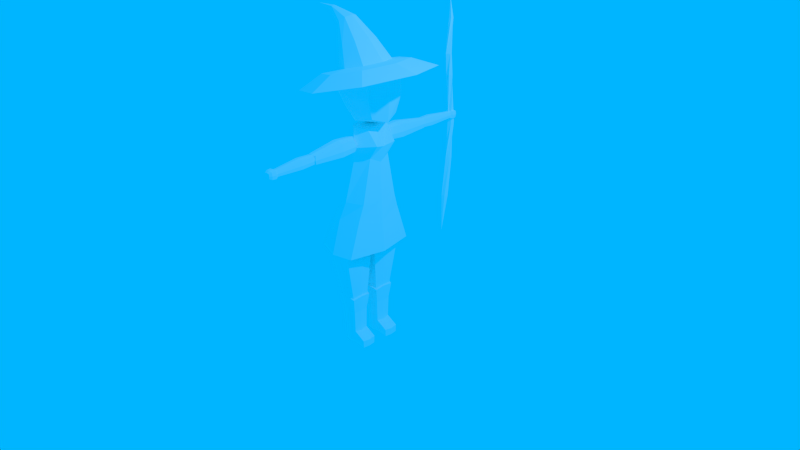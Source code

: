 # Source: Mage.blend  (saved by Blender 2.76.0; exported with 4.5.12 LTS)
import bpy
from mathutils import Matrix  # noqa: F401  (used for matrix-valued properties, if any)

bpy.ops.wm.read_factory_settings(use_empty=True)
scene = bpy.context.scene
scene.name = 'Scene'

# ---- collections
col_collection_1 = bpy.data.collections.new('Collection 1'); scene.collection.children.link(col_collection_1)

# ---- materials (node trees are filled in below, after node groups)
mat_mage = bpy.data.materials.new('Mage')
mat_mage.alpha_threshold = 0.0
mat_mage.use_transparent_shadow = False
mat_mage.diffuse_color = (1.0, 1.0, 1.0, 1.0)
mat_mage.roughness = 0.5
mat_mage.specular_intensity = 0.0
mat_mage.line_color = (0.0, 0.0, 0.0, 1.0)

# ---- material node trees

# ---- world
world_world = bpy.data.worlds.new('World'); scene.world = world_world
world_world.color = (0.0, 0.4625, 1.0)
world_world.use_sun_shadow = False
world_world.sun_shadow_jitter_overblur = 0.0
world_world.cycles.sampling_method = 'MANUAL'
world_world.cycles.sample_map_resolution = 256

# ---- cameras
cam_camera = bpy.data.cameras.new('Camera')
cam_camera.clip_end = 100.0
cam_camera.lens = 35.0
cam_camera.sensor_width = 32.0
cam_camera.sensor_height = 18.0
cam_camera.ortho_scale = 7.314
cam_camera.dof.focus_distance = 0.0
cam_camera.dof.aperture_fstop = 128.0

# ---- lights
light_lamp = bpy.data.lights.new('Lamp', 'POINT')
light_lamp.transmission_factor = 0.0
light_lamp.cutoff_distance = 30.0
light_lamp.energy = 100.0
light_lamp.shadow_buffer_clip_start = 1.001
light_lamp.shadow_soft_size = 0.1
light_lamp.shadow_maximum_resolution = 0.006
light_lamp.use_absolute_resolution = True
light_lamp.cycles.use_multiple_importance_sampling = False

# ---- meshes
me_cube_013 = bpy.data.meshes.new('Cube.013')
me_cube_013.from_pydata([(-0.06074, -0.5309, -0.0498), (-0.07555, 0.03918, -0.04913), (-0.06074, -0.5345, 0.05181), (-0.07555, 0.03014, 0.104), (0.06074, -0.5309, -0.0498), (0.07555, 0.03918, -0.04913), (0.06074, -0.5345, 0.05181), (0.07555, 0.03014, 0.104), (6.099e-10, 0.06777, 0.1179), (5.369e-10, -0.5531, 0.06182), (6.099e-10, 0.07838, -0.06158), (5.369e-10, -0.5488, -0.06105), (-0.0863, -0.1439, -0.06179), (-0.0863, -0.154, 0.1093), (0.0863, -0.154, 0.1093), (0.0863, -0.1439, -0.06179), (6.099e-10, -0.143, -0.07689), (6.099e-10, -0.1549, 0.1244), (-0.08606, 0.061, 0.01458), (-0.06919, -0.5448, 0.0005954), (0.08606, 0.061, 0.01458), (0.06919, -0.5448, 0.0005954), (5.369e-10, 0.07474, 0.01485), (5.369e-10, -0.5656, -0.0001093), (0.09831, -0.1482, 0.01039), (-0.09831, -0.1482, 0.01039)], [], [(25, 19, 2, 13), (17, 9, 6, 14), (24, 21, 4, 15), (16, 11, 0, 12), (23, 21, 6, 9), (22, 18, 3, 8), (20, 22, 8, 7), (19, 23, 9, 2), (15, 4, 11, 16), (13, 2, 9, 17), (3, 13, 17, 8), (5, 15, 16, 10), (10, 16, 12, 1), (20, 24, 15, 5), (8, 17, 14, 7), (18, 25, 13, 3), (1, 12, 25, 18), (7, 14, 24, 20), (0, 11, 23, 19), (5, 10, 22, 20), (10, 1, 18, 22), (11, 4, 21, 23), (14, 6, 21, 24), (12, 0, 19, 25)])
_uv = me_cube_013.uv_layers.new(name='UVMap')
_uv.uv.foreach_set('vector', [0.7314, 0.8336, 0.7376, 0.9314, 0.7231, 0.9293, 0.7036, 0.8358, 0.6792, 0.8809, 0.6726, 0.782, 0.69, 0.7856, 0.7036, 0.8797, 0.7796, 0.8799, 0.7859, 0.782, 0.8, 0.7858, 0.8, 0.8814, 0.6306, 0.8819, 0.6239, 0.782, 0.6413, 0.7856, 0.6549, 0.8805, 0.7692, 0.9461, 0.7706, 0.9314, 0.7847, 0.9354, 0.7864, 0.9485, 0.7254, 0.9569, 0.7036, 0.9576, 0.708, 0.9352, 0.7246, 0.9314, 0.7496, 0.9561, 0.7254, 0.9569, 0.7246, 0.9314, 0.7484, 0.9338, 0.7675, 0.9638, 0.7692, 0.9461, 0.7864, 0.9485, 0.7819, 0.9638, 0.6062, 0.883, 0.607, 0.7873, 0.6239, 0.782, 0.6306, 0.8819, 0.6549, 0.8822, 0.6558, 0.7873, 0.6726, 0.782, 0.6792, 0.8809, 0.661, 0.9272, 0.6549, 0.8822, 0.6792, 0.8809, 0.6829, 0.9356, 0.6123, 0.9281, 0.6062, 0.883, 0.6306, 0.8819, 0.6342, 0.9366, 0.6342, 0.9366, 0.6306, 0.8819, 0.6549, 0.8805, 0.6549, 0.9259, 0.7767, 0.9314, 0.7796, 0.8799, 0.8, 0.8814, 0.795, 0.9265, 0.6829, 0.9356, 0.6792, 0.8809, 0.7036, 0.8797, 0.7036, 0.925, 0.7285, 0.782, 0.7314, 0.8336, 0.7036, 0.8358, 0.7036, 0.7903, 0.7468, 0.7869, 0.7518, 0.832, 0.7314, 0.8336, 0.7285, 0.782, 0.7518, 0.9232, 0.7518, 0.8777, 0.7796, 0.8799, 0.7767, 0.9314, 0.7533, 0.9617, 0.7518, 0.9459, 0.7692, 0.9461, 0.7675, 0.9638, 0.7496, 0.9717, 0.7261, 0.9758, 0.7254, 0.9569, 0.7496, 0.9561, 0.7261, 0.9758, 0.7092, 0.973, 0.7036, 0.9576, 0.7254, 0.9569, 0.7518, 0.9459, 0.756, 0.9333, 0.7706, 0.9314, 0.7692, 0.9461, 0.7518, 0.8777, 0.7714, 0.7842, 0.7859, 0.782, 0.7796, 0.8799, 0.7518, 0.832, 0.7518, 0.9277, 0.7376, 0.9314, 0.7314, 0.8336])
me_cube_013.materials.append(mat_mage)
me_cube_013.use_remesh_preserve_volume = False
me_cube_013.use_remesh_preserve_attributes = False
me_cube_013.use_mirror_vertex_groups = False
me_cube_013.update()
me_cube_012 = bpy.data.meshes.new('Cube.012')
me_cube_012.from_pydata([(-0.03912, -0.4957, -0.02689), (-0.04866, 0.01378, -0.02645), (-0.03912, -0.4978, 0.03856), (-0.04866, 0.008589, 0.07215), (0.03912, -0.4957, -0.02689), (0.04866, 0.01378, -0.02645), (0.03912, -0.4978, 0.03856), (0.04866, 0.008589, 0.07215), (4.657e-10, 0.03018, 0.08116), (4.657e-10, -0.5084, 0.04501), (4.657e-10, 0.03627, -0.03447), (4.657e-10, -0.506, -0.03413), (-0.05559, -0.158, -0.03461), (-0.05559, -0.1638, 0.07557), (0.05559, -0.1638, 0.07557), (0.05559, -0.158, -0.03461), (4.657e-10, -0.1575, -0.04434), (4.657e-10, -0.1643, 0.0853), (-0.05543, 0.0263, 0.01458), (-0.04457, -0.5037, 0.005573), (0.05543, 0.0263, 0.01458), (0.04457, -0.5037, 0.005573), (4.657e-10, 0.03419, 0.01476), (-0.05894, -0.5767, 0.005561), (0.06332, -0.1605, 0.01188), (-0.06332, -0.1605, 0.01188), (-0.06359, -0.5232, 0.005557), (-0.05582, -0.5232, -0.04076), (4.657e-10, -0.5232, 0.06182), (-0.05582, -0.5232, 0.05262), (0.06359, -0.5232, 0.005557), (0.05582, -0.5232, 0.05262), (4.657e-10, -0.5232, -0.05109), (0.05582, -0.5232, -0.04076), (-0.05174, -0.5767, -0.03737), (4.657e-10, -0.5767, 0.05771), (-0.05174, -0.5767, 0.04919), (0.05894, -0.5767, 0.005561), (0.05174, -0.5767, 0.04919), (4.657e-10, -0.5767, -0.04695), (0.05174, -0.5767, -0.03737), (-0.03957, -0.6068, 0.005577), (-0.03473, -0.6068, -0.02324), (4.657e-10, -0.6068, 0.04059), (-0.03473, -0.6068, 0.03487), (0.03957, -0.6068, 0.005577), (0.03473, -0.6068, 0.03487), (4.657e-10, -0.6068, -0.02967), (0.03473, -0.6068, -0.02324), (4.657e-10, -0.6068, 0.005174)], [], [(25, 19, 2, 13), (17, 9, 6, 14), (24, 21, 4, 15), (16, 11, 0, 12), (9, 28, 31, 6), (22, 18, 3, 8), (20, 22, 8, 7), (21, 30, 33, 4), (15, 4, 11, 16), (13, 2, 9, 17), (3, 13, 17, 8), (5, 15, 16, 10), (10, 16, 12, 1), (20, 24, 15, 5), (8, 17, 14, 7), (18, 25, 13, 3), (1, 12, 25, 18), (7, 14, 24, 20), (11, 32, 27, 0), (5, 10, 22, 20), (10, 1, 18, 22), (2, 29, 28, 9), (14, 6, 21, 24), (12, 0, 19, 25), (26, 23, 36, 29), (27, 34, 23, 26), (31, 38, 37, 30), (28, 35, 38, 31), (19, 26, 29, 2), (4, 33, 32, 11), (6, 31, 30, 21), (0, 27, 26, 19), (37, 45, 48, 40), (36, 44, 43, 35), (40, 48, 47, 39), (39, 47, 42, 34), (32, 39, 34, 27), (33, 40, 39, 32), (29, 36, 35, 28), (30, 37, 40, 33), (49, 45, 46, 43), (41, 49, 43, 44), (42, 47, 49, 41), (47, 48, 45, 49), (35, 43, 46, 38), (38, 46, 45, 37), (34, 42, 41, 23), (23, 41, 44, 36)])
_uv = me_cube_012.uv_layers.new(name='UVMap')
_uv.uv.foreach_set('vector', [0.6726, 0.6146, 0.6728, 0.7228, 0.6608, 0.7209, 0.6494, 0.6156, 0.7508, 0.6191, 0.7507, 0.6959, 0.7364, 0.692, 0.7305, 0.6171, 0.6323, 0.6974, 0.6326, 0.5891, 0.6445, 0.5914, 0.6494, 0.6978, 0.7101, 0.6636, 0.71, 0.5768, 0.7243, 0.5807, 0.7303, 0.6652, 0.7507, 0.6959, 0.7507, 0.7028, 0.7303, 0.701, 0.7364, 0.692, 0.7509, 0.5564, 0.7711, 0.5583, 0.7686, 0.574, 0.7508, 0.5704, 0.7306, 0.5583, 0.7509, 0.5564, 0.7508, 0.5704, 0.7331, 0.574, 0.6326, 0.5891, 0.6324, 0.5832, 0.6494, 0.5828, 0.6445, 0.5914, 0.6898, 0.6653, 0.6957, 0.5807, 0.71, 0.5768, 0.7101, 0.6636, 0.7711, 0.6171, 0.765, 0.692, 0.7507, 0.6959, 0.7508, 0.6191, 0.7686, 0.574, 0.7711, 0.6171, 0.7508, 0.6191, 0.7508, 0.5704, 0.6923, 0.7105, 0.6898, 0.6653, 0.7101, 0.6636, 0.7101, 0.7147, 0.7101, 0.7147, 0.7101, 0.6636, 0.7303, 0.6652, 0.7279, 0.7105, 0.6325, 0.7561, 0.6323, 0.6974, 0.6494, 0.6978, 0.6475, 0.7519, 0.7508, 0.5704, 0.7508, 0.6191, 0.7305, 0.6171, 0.7331, 0.574, 0.6728, 0.5564, 0.6726, 0.6146, 0.6494, 0.6156, 0.6516, 0.5618, 0.6877, 0.5608, 0.6896, 0.6144, 0.6726, 0.6146, 0.6728, 0.5564, 0.6115, 0.7508, 0.6091, 0.6966, 0.6323, 0.6974, 0.6325, 0.7561, 0.71, 0.5768, 0.71, 0.5693, 0.7303, 0.5712, 0.7243, 0.5807, 0.6923, 0.7105, 0.7101, 0.7147, 0.7101, 0.7233, 0.6899, 0.7213, 0.7101, 0.7147, 0.7279, 0.7105, 0.7303, 0.7213, 0.7101, 0.7233, 0.765, 0.692, 0.7711, 0.701, 0.7507, 0.7028, 0.7507, 0.6959, 0.6091, 0.6966, 0.6207, 0.5911, 0.6326, 0.5891, 0.6323, 0.6974, 0.6896, 0.6144, 0.6846, 0.7206, 0.6728, 0.7228, 0.6726, 0.6146, 0.6727, 0.7282, 0.6724, 0.7452, 0.6564, 0.7452, 0.6555, 0.7282, 0.6896, 0.7288, 0.688, 0.7457, 0.6724, 0.7452, 0.6727, 0.7282, 0.6153, 0.5833, 0.6162, 0.5664, 0.6321, 0.5662, 0.6324, 0.5832, 0.7507, 0.7028, 0.7507, 0.7152, 0.7318, 0.7135, 0.7303, 0.701, 0.6728, 0.7228, 0.6727, 0.7282, 0.6555, 0.7282, 0.6608, 0.7209, 0.6957, 0.5807, 0.6896, 0.5712, 0.71, 0.5693, 0.71, 0.5768, 0.6207, 0.5911, 0.6153, 0.5833, 0.6324, 0.5832, 0.6326, 0.5891, 0.6846, 0.7206, 0.6896, 0.7288, 0.6727, 0.7282, 0.6728, 0.7228, 0.6321, 0.5662, 0.632, 0.5566, 0.6426, 0.5564, 0.6478, 0.566, 0.7711, 0.5867, 0.7773, 0.5822, 0.79, 0.584, 0.79, 0.5894, 0.8088, 0.5594, 0.8026, 0.5639, 0.79, 0.5618, 0.79, 0.5564, 0.79, 0.5564, 0.79, 0.5618, 0.7773, 0.5639, 0.7711, 0.5594, 0.71, 0.5693, 0.71, 0.5564, 0.7288, 0.5582, 0.7303, 0.5712, 0.6896, 0.5712, 0.6911, 0.5582, 0.71, 0.5564, 0.71, 0.5693, 0.7711, 0.701, 0.7696, 0.7135, 0.7507, 0.7152, 0.7507, 0.7028, 0.6324, 0.5832, 0.6321, 0.5662, 0.6478, 0.566, 0.6494, 0.5828, 0.79, 0.5728, 0.8044, 0.5729, 0.8026, 0.5822, 0.79, 0.584, 0.7755, 0.5729, 0.79, 0.5728, 0.79, 0.584, 0.7773, 0.5822, 0.7773, 0.5639, 0.79, 0.5618, 0.79, 0.5728, 0.7755, 0.5729, 0.79, 0.5618, 0.8026, 0.5639, 0.8044, 0.5729, 0.79, 0.5728, 0.79, 0.5894, 0.79, 0.584, 0.8026, 0.5822, 0.8088, 0.5867, 0.6162, 0.5664, 0.6214, 0.5567, 0.632, 0.5566, 0.6321, 0.5662, 0.688, 0.7457, 0.6826, 0.7556, 0.6721, 0.7552, 0.6724, 0.7452, 0.6724, 0.7452, 0.6721, 0.7552, 0.6614, 0.7552, 0.6564, 0.7452])
me_cube_012.materials.append(mat_mage)
me_cube_012.use_remesh_preserve_volume = False
me_cube_012.use_remesh_preserve_attributes = False
me_cube_012.use_mirror_vertex_groups = False
me_cube_012.update()
me_cube_011 = bpy.data.meshes.new('Cube.011')
me_cube_011.from_pydata([(-0.1894, -0.2008, 0.111), (-0.2075, -0.2538, 0.5796), (-0.1894, 0.1747, 0.111), (-0.2075, 0.2538, 0.5796), (0.2538, -0.1891, 0.07188), (0.2538, -0.2538, 0.5796), (0.2538, 0.1864, 0.07188), (0.2538, 0.2538, 0.5796), (-0.272, 0.0, 0.644), (-0.2538, -0.01516, 0.0466), (0.3183, 0.0, 0.644), (0.3183, -0.0002963, 0.007474), (-0.2713, -0.259, 0.3257), (-0.2713, 0.2592, 0.3257), (0.2836, 0.2641, 0.3257), (0.2836, -0.2648, 0.3257), (0.3555, -4.177e-06, 0.3257), (-0.352, -1.579e-05, 0.3257), (0.01035, 0.3137, 0.6395), (0.0, 0.2307, 0.01198), (0.01035, -0.3137, 0.6395), (0.0, -0.2334, 0.01198), (0.002879, 0.0, 0.7191), (0.0, -9.433e-05, -0.06762), (0.0002529, -0.3385, 0.3257), (0.0002387, 0.3406, 0.3257), (-0.009056, 0.8344, 0.4758), (-0.5808, 0.59, 0.3301), (-0.8176, -3.647e-08, 0.2697), (-0.5808, -0.59, 0.3301), (-0.009056, -0.8344, 0.4758), (0.5627, -0.59, 0.6215), (0.7995, 9.95e-09, 0.6818), (0.5627, 0.59, 0.6215), (-0.0447, 0.5347, 0.6156), (-0.4111, 0.3781, 0.5223), (-0.5628, -2.337e-08, 0.4836), (-0.4111, -0.3781, 0.5223), (-0.0447, -0.5347, 0.6156), (0.3217, -0.3781, 0.709), (0.4734, 6.376e-09, 0.7477), (0.3217, 0.3781, 0.709), (-0.2679, 0.2236, 0.5858), (-0.05117, 0.3163, 0.641), (-0.3576, -1.382e-08, 0.5629), (-0.2679, -0.2236, 0.5858), (-0.05117, -0.3163, 0.641), (0.1655, -0.2236, 0.6962), (0.2553, 3.771e-09, 0.7191), (0.1655, 0.2236, 0.6962), (-0.3423, 0.1589, 0.8312), (-0.1912, 0.2247, 0.8805), (-0.4049, -1.049e-08, 0.8108), (-0.3423, -0.1589, 0.8312), (-0.1912, -0.2247, 0.8805), (-0.0402, -0.1589, 0.9298), (0.02237, 2.015e-09, 0.9503), (-0.0402, 0.1589, 0.9298), (-0.4307, 0.08338, 1.052), (-0.3641, 0.1179, 1.102), (-0.4583, -6.128e-09, 1.031), (-0.4307, -0.08338, 1.052), (-0.3641, -0.1179, 1.102), (-0.2974, -0.08338, 1.152), (-0.2698, 4.325e-10, 1.173), (-0.2974, 0.08338, 1.152), (-0.6222, 0.03022, 1.171), (-0.6089, 0.04274, 1.198), (-0.6278, -2.873e-09, 1.16), (-0.6222, -0.03022, 1.171), (-0.6089, -0.04274, 1.198), (-0.5956, -0.03022, 1.225), (-0.5901, -4.951e-10, 1.237), (-0.5956, 0.03022, 1.225), (-0.8636, -1.444e-08, 1.223)], [], [(17, 13, 2, 9), (25, 14, 6, 19), (16, 15, 4, 11), (24, 12, 0, 21), (23, 19, 6, 11), (22, 18, 3, 8), (20, 22, 8, 1), (21, 23, 11, 4), (14, 16, 11, 6), (12, 17, 9, 0), (1, 8, 17, 12), (7, 10, 16, 14), (20, 1, 12, 24), (10, 5, 15, 16), (18, 7, 14, 25), (8, 3, 13, 17), (3, 18, 25, 13), (5, 20, 24, 15), (0, 9, 23, 21), (5, 10, 22, 20), (10, 7, 18, 22), (9, 2, 19, 23), (15, 24, 21, 4), (13, 25, 19, 2), (27, 26, 33, 32, 31, 30, 29, 28), (34, 35, 42, 43), (32, 33, 41, 40), (30, 31, 39, 38), (28, 29, 37, 36), (26, 27, 35, 34), (33, 26, 34, 41), (31, 32, 40, 39), (29, 30, 38, 37), (27, 28, 36, 35), (48, 49, 57, 56), (41, 34, 43, 49), (39, 40, 48, 47), (37, 38, 46, 45), (35, 36, 44, 42), (40, 41, 49, 48), (38, 39, 47, 46), (36, 37, 45, 44), (50, 52, 60, 58), (46, 47, 55, 54), (44, 45, 53, 52), (43, 42, 50, 51), (49, 43, 51, 57), (47, 48, 56, 55), (45, 46, 54, 53), (42, 44, 52, 50), (65, 59, 67, 73), (56, 57, 65, 64), (54, 55, 63, 62), (52, 53, 61, 60), (51, 50, 58, 59), (57, 51, 59, 65), (55, 56, 64, 63), (53, 54, 62, 61), (63, 64, 72, 71), (61, 62, 70, 69), (58, 60, 68, 66), (64, 65, 73, 72), (62, 63, 71, 70), (60, 61, 69, 68), (59, 58, 66, 67), (68, 69, 74), (67, 66, 74), (73, 67, 74), (71, 72, 74), (69, 70, 74), (66, 68, 74), (72, 73, 74), (70, 71, 74)])
_uv = me_cube_011.uv_layers.new(name='UVMap')
_uv.uv.foreach_set('vector', [0.2854, 0.8402, 0.2314, 0.8458, 0.2392, 0.8026, 0.2779, 0.7838, 0.1743, 0.8546, 0.2314, 0.8628, 0.2209, 0.9209, 0.1687, 0.9275, 0.06632, 0.8898, 0.01228, 0.8933, 0.02403, 0.8346, 0.06216, 0.8172, 0.0672, 0.7482, 0.01228, 0.7369, 0.03348, 0.6887, 0.07417, 0.6734, 0.2735, 0.6954, 0.3221, 0.6907, 0.3221, 0.7513, 0.2837, 0.7694, 0.1849, 0.7134, 0.1968, 0.6448, 0.2348, 0.6713, 0.2365, 0.7301, 0.167, 0.7838, 0.1849, 0.7134, 0.2365, 0.7301, 0.2107, 0.7838, 0.2365, 0.7073, 0.2735, 0.6954, 0.2837, 0.7694, 0.2528, 0.7648, 0.1172, 0.8874, 0.06632, 0.8898, 0.06216, 0.8172, 0.09852, 0.8304, 0.3304, 0.8438, 0.2854, 0.8402, 0.2779, 0.7838, 0.3109, 0.8011, 0.3304, 0.9038, 0.2867, 0.9154, 0.2854, 0.8402, 0.3304, 0.8438, 0.1172, 0.9458, 0.06888, 0.9629, 0.06632, 0.8898, 0.1172, 0.8874, 0.0598, 0.8172, 0.01752, 0.795, 0.01228, 0.7369, 0.0672, 0.7482, 0.06888, 0.9629, 0.01651, 0.9515, 0.01228, 0.8933, 0.06632, 0.8898, 0.1838, 0.7838, 0.2314, 0.8044, 0.2314, 0.8628, 0.1743, 0.8546, 0.2867, 0.9154, 0.2334, 0.9058, 0.2314, 0.8458, 0.2854, 0.8402, 0.1401, 0.7929, 0.1838, 0.7838, 0.1743, 0.8546, 0.1216, 0.8489, 0.1084, 0.8079, 0.0598, 0.8172, 0.0672, 0.7482, 0.1216, 0.7527, 0.03348, 0.6887, 0.01926, 0.6638, 0.0722, 0.6448, 0.07417, 0.6734, 0.1216, 0.7579, 0.1225, 0.6969, 0.1849, 0.7134, 0.167, 0.7838, 0.1225, 0.6969, 0.1457, 0.6454, 0.1968, 0.6448, 0.1849, 0.7134, 0.2757, 0.6448, 0.3165, 0.6552, 0.3221, 0.6907, 0.2735, 0.6954, 0.1216, 0.7527, 0.0672, 0.7482, 0.07417, 0.6734, 0.1216, 0.6918, 0.1216, 0.8489, 0.1743, 0.8546, 0.1687, 0.9275, 0.1342, 0.901, 0.3205, 0.1181, 0.3104, 0.1296, 0.2961, 0.1296, 0.286, 0.1181, 0.286, 0.1018, 0.2961, 0.09033, 0.3104, 0.09033, 0.3205, 0.1018, 0.327, 0.1046, 0.3334, 0.09726, 0.3354, 0.1024, 0.3315, 0.1067, 0.3305, 0.1296, 0.3205, 0.1181, 0.327, 0.115, 0.3334, 0.1224, 0.3548, 0.1182, 0.3447, 0.1297, 0.3425, 0.1225, 0.349, 0.1151, 0.3447, 0.09041, 0.3548, 0.102, 0.349, 0.1047, 0.3425, 0.0973, 0.3205, 0.1018, 0.3305, 0.09033, 0.3334, 0.09726, 0.327, 0.1046, 0.3205, 0.1181, 0.3205, 0.1018, 0.327, 0.1046, 0.327, 0.115, 0.3447, 0.1297, 0.3305, 0.1296, 0.3334, 0.1224, 0.3425, 0.1225, 0.3548, 0.102, 0.3548, 0.1182, 0.349, 0.1151, 0.349, 0.1047, 0.3305, 0.09033, 0.3447, 0.09041, 0.3425, 0.0973, 0.3334, 0.09726, 0.3354, 0.1173, 0.3315, 0.1129, 0.3348, 0.1099, 0.3375, 0.113, 0.327, 0.115, 0.327, 0.1046, 0.3315, 0.1067, 0.3315, 0.1129, 0.3425, 0.1225, 0.3334, 0.1224, 0.3354, 0.1173, 0.3407, 0.1173, 0.349, 0.1047, 0.349, 0.1151, 0.3445, 0.113, 0.3445, 0.1068, 0.3334, 0.09726, 0.3425, 0.0973, 0.3407, 0.1024, 0.3354, 0.1024, 0.3334, 0.1224, 0.327, 0.115, 0.3315, 0.1129, 0.3354, 0.1173, 0.349, 0.1151, 0.3425, 0.1225, 0.3407, 0.1173, 0.3445, 0.113, 0.3425, 0.0973, 0.349, 0.1047, 0.3445, 0.1068, 0.3407, 0.1024, 0.3139, 0.1403, 0.3112, 0.1404, 0.3113, 0.1346, 0.3127, 0.1343, 0.289, 0.1324, 0.2938, 0.1296, 0.2948, 0.1376, 0.2913, 0.1393, 0.3111, 0.1468, 0.3057, 0.1467, 0.3073, 0.1402, 0.3112, 0.1404, 0.3011, 0.1319, 0.3057, 0.1352, 0.3033, 0.1412, 0.3, 0.1391, 0.2978, 0.1296, 0.3011, 0.1319, 0.3, 0.1391, 0.2975, 0.1377, 0.2938, 0.1296, 0.2975, 0.1298, 0.2975, 0.1378, 0.2948, 0.1376, 0.286, 0.1365, 0.289, 0.1324, 0.2913, 0.1393, 0.289, 0.142, 0.315, 0.1468, 0.3111, 0.1468, 0.3112, 0.1404, 0.3139, 0.1403, 0.2982, 0.1466, 0.2997, 0.1467, 0.3022, 0.153, 0.3016, 0.1534, 0.3375, 0.113, 0.3348, 0.1099, 0.3387, 0.1058, 0.3402, 0.1074, 0.2913, 0.1393, 0.2948, 0.1376, 0.295, 0.1464, 0.293, 0.1468, 0.3112, 0.1404, 0.3073, 0.1402, 0.3093, 0.1342, 0.3113, 0.1346, 0.3, 0.1391, 0.3033, 0.1412, 0.3016, 0.1471, 0.2997, 0.1467, 0.2975, 0.1377, 0.3, 0.1391, 0.2997, 0.1467, 0.2982, 0.1466, 0.2948, 0.1376, 0.2975, 0.1378, 0.2965, 0.1468, 0.295, 0.1464, 0.289, 0.142, 0.2913, 0.1393, 0.293, 0.1468, 0.2917, 0.1476, 0.3421, 0.1075, 0.3402, 0.1074, 0.343, 0.1003, 0.3437, 0.1004, 0.3093, 0.1342, 0.3079, 0.1333, 0.3114, 0.1296, 0.3118, 0.1303, 0.3016, 0.1471, 0.3029, 0.1476, 0.3033, 0.1529, 0.3029, 0.1528, 0.3402, 0.1074, 0.3387, 0.1058, 0.3424, 0.09984, 0.343, 0.1003, 0.293, 0.1468, 0.295, 0.1464, 0.2923, 0.1537, 0.2916, 0.1535, 0.3113, 0.1346, 0.3093, 0.1342, 0.3118, 0.1303, 0.3125, 0.1305, 0.2997, 0.1467, 0.3016, 0.1471, 0.3029, 0.1528, 0.3022, 0.153, 0.3157, 0.135, 0.315, 0.1351, 0.3163, 0.1296, 0.3022, 0.153, 0.3029, 0.1528, 0.3057, 0.1581, 0.3016, 0.1534, 0.3022, 0.153, 0.3057, 0.1581, 0.3437, 0.1004, 0.343, 0.1003, 0.3454, 0.09396, 0.2912, 0.1534, 0.2916, 0.1535, 0.2887, 0.1591, 0.3163, 0.1353, 0.3157, 0.135, 0.3163, 0.1296, 0.343, 0.1003, 0.3424, 0.09984, 0.3454, 0.09396, 0.2916, 0.1535, 0.2923, 0.1537, 0.2887, 0.1591])
me_cube_011.materials.append(mat_mage)
me_cube_011.use_remesh_preserve_volume = False
me_cube_011.use_remesh_preserve_attributes = False
me_cube_011.use_mirror_vertex_groups = False
me_cube_011.update()
me_cube_010 = bpy.data.meshes.new('Cube.010')
me_cube_010.from_pydata([(-0.1038, 0.1241, -0.6191), (-0.1291, 0.1511, 0.2082), (-0.1038, -0.0973, -0.6191), (-0.1291, -0.1825, 0.2082), (0.1038, 0.1241, -0.6191), (0.1291, 0.1511, 0.2082), (0.1038, -0.0973, -0.6191), (0.1291, -0.1825, 0.2082), (6.36e-10, -0.2113, 0.2569), (5.113e-10, -0.1205, -0.6583), (6.36e-10, 0.18, 0.2569), (5.113e-10, 0.1473, -0.6583), (-0.1474, 0.1707, -0.02482), (-0.1474, -0.2021, -0.02482), (0.1474, -0.2021, -0.02482), (0.1474, 0.1707, -0.02482), (6.36e-10, 0.2036, -0.02482), (6.36e-10, -0.235, -0.02482), (-0.147, 0.01342, 0.2406), (-0.1182, 0.01342, -0.6452), (0.147, 0.01342, 0.2406), (0.1182, 0.01342, -0.6452), (5.113e-10, 0.01342, 0.258), (5.113e-10, 0.01342, -0.6898), (0.1679, 0.01342, -0.02482), (-0.1679, 0.01342, -0.02482)], [], [(25, 19, 2, 13), (17, 9, 6, 14), (24, 21, 4, 15), (16, 11, 0, 12), (23, 21, 6, 9), (22, 18, 3, 8), (20, 22, 8, 7), (19, 23, 9, 2), (15, 4, 11, 16), (13, 2, 9, 17), (3, 13, 17, 8), (5, 15, 16, 10), (10, 16, 12, 1), (20, 24, 15, 5), (8, 17, 14, 7), (18, 25, 13, 3), (1, 12, 25, 18), (7, 14, 24, 20), (0, 11, 23, 19), (5, 10, 22, 20), (10, 1, 18, 22), (11, 4, 21, 23), (14, 6, 21, 24), (12, 0, 19, 25)])
_uv = me_cube_010.uv_layers.new(name='UVMap')
_uv.uv.foreach_set('vector', [0.05641, 0.4441, 0.04876, 0.5422, 0.03239, 0.5367, 0.02389, 0.4413, 0.1589, 0.5031, 0.1659, 0.4021, 0.1812, 0.4094, 0.1812, 0.5046, 0.1128, 0.5003, 0.1051, 0.4021, 0.1222, 0.4048, 0.1366, 0.4982, 0.2035, 0.5024, 0.2106, 0.4021, 0.2258, 0.4095, 0.2258, 0.5041, 0.08238, 0.5635, 0.06831, 0.564, 0.07127, 0.5463, 0.08351, 0.5422, 0.0461, 0.5777, 0.02389, 0.5757, 0.02932, 0.5451, 0.04922, 0.5422, 0.06831, 0.5799, 0.0461, 0.5777, 0.04922, 0.5422, 0.06831, 0.5488, 0.1015, 0.5629, 0.08238, 0.5635, 0.08351, 0.5422, 0.1004, 0.5453, 0.1812, 0.5007, 0.1944, 0.4071, 0.2106, 0.4021, 0.2035, 0.5024, 0.1366, 0.5012, 0.1498, 0.407, 0.1659, 0.4021, 0.1589, 0.5031, 0.1368, 0.5381, 0.1366, 0.5012, 0.1589, 0.5031, 0.1558, 0.5475, 0.1814, 0.5378, 0.1812, 0.5007, 0.2035, 0.5024, 0.2004, 0.547, 0.2004, 0.547, 0.2035, 0.5024, 0.2258, 0.5041, 0.2204, 0.5408, 0.1161, 0.5422, 0.1128, 0.5003, 0.1366, 0.4982, 0.1366, 0.5353, 0.1558, 0.5475, 0.1589, 0.5031, 0.1812, 0.5046, 0.1759, 0.5411, 0.05979, 0.4021, 0.05641, 0.4441, 0.02389, 0.4413, 0.02981, 0.4047, 0.08024, 0.4091, 0.08024, 0.4462, 0.05641, 0.4441, 0.05979, 0.4021, 0.08617, 0.5397, 0.08024, 0.5031, 0.1128, 0.5003, 0.1161, 0.5422, 0.1015, 0.5805, 0.08484, 0.5847, 0.08238, 0.5635, 0.1015, 0.5629, 0.06367, 0.6015, 0.04379, 0.6041, 0.0461, 0.5777, 0.06831, 0.5799, 0.04379, 0.6041, 0.02468, 0.5978, 0.02389, 0.5757, 0.0461, 0.5777, 0.08484, 0.5847, 0.07237, 0.5815, 0.06831, 0.564, 0.08238, 0.5635, 0.08024, 0.5031, 0.08874, 0.4077, 0.1051, 0.4021, 0.1128, 0.5003, 0.08024, 0.4462, 0.06586, 0.5396, 0.04876, 0.5422, 0.05641, 0.4441])
me_cube_010.materials.append(mat_mage)
me_cube_010.use_remesh_preserve_volume = False
me_cube_010.use_remesh_preserve_attributes = False
me_cube_010.use_mirror_vertex_groups = False
me_cube_010.update()
me_cube_009 = bpy.data.meshes.new('Cube.009')
me_cube_009.from_pydata([(-0.06535, -0.09021, -0.5754), (-0.1047, -0.1313, 0.0977), (-0.06535, 0.09021, -0.5754), (-0.1047, 0.1313, 0.0977), (0.1074, -0.09021, -0.5754), (0.1468, -0.1313, 0.0977), (0.1074, 0.09021, -0.5754), (0.1468, 0.1313, 0.0977), (0.02105, 0.1588, 0.1388), (0.02105, 0.1091, -0.5754), (0.02105, -0.1588, 0.1388), (0.02105, -0.1091, -0.5754), (-0.07764, -0.103, -0.1132), (-0.07764, 0.103, -0.1132), (0.1197, 0.103, -0.1132), (0.1197, -0.103, -0.1132), (0.02105, -0.1246, -0.1132), (0.02105, 0.1246, -0.1132), (-0.1222, 0.0, 0.1251), (-0.07737, 0.0, -0.5754), (0.1643, 0.0, 0.1251), (0.1195, 0.0, -0.5754), (0.02105, 0.0, 0.1719), (0.02105, 0.0, -0.5754), (0.1335, 0.0, -0.1132), (-0.09137, 0.0, -0.1132), (-0.06966, 0.09472, -0.4026), (0.1118, 0.09472, -0.4026), (0.1118, -0.09472, -0.4026), (0.02105, -0.1145, -0.4209), (0.02105, 0.1145, -0.4209), (-0.06966, -0.09472, -0.4026), (0.1244, 0.0, -0.4148), (-0.08229, 0.0, -0.4148), (0.2686, 0.09472, -0.4848), (0.2643, 0.09021, -0.5875), (0.2686, -0.09472, -0.4848), (0.2643, -0.09021, -0.5875), (0.2764, 0.0, -0.5875), (0.2813, 0.0, -0.492)], [], [(33, 26, 2, 19), (30, 27, 6, 9), (32, 28, 36, 39), (29, 31, 0, 11), (23, 9, 6, 21), (22, 8, 3, 18), (20, 7, 8, 22), (19, 2, 9, 23), (28, 29, 11, 4), (26, 30, 9, 2), (3, 8, 17, 13), (5, 10, 16, 15), (10, 1, 12, 16), (20, 5, 15, 24), (8, 7, 14, 17), (18, 3, 13, 25), (1, 18, 25, 12), (7, 20, 24, 14), (0, 19, 23, 11), (5, 20, 22, 10), (10, 22, 18, 1), (11, 23, 21, 4), (28, 4, 37, 36), (31, 33, 19, 0), (12, 25, 33, 31), (14, 24, 32, 27), (13, 17, 30, 26), (15, 16, 29, 28), (16, 12, 31, 29), (24, 15, 28, 32), (17, 14, 27, 30), (25, 13, 26, 33), (39, 36, 37, 38), (34, 39, 38, 35), (27, 32, 39, 34), (4, 21, 38, 37), (21, 6, 35, 38), (6, 27, 34, 35)])
_uv = me_cube_009.uv_layers.new(name='UVMap')
_uv.uv.foreach_set('vector', [0.2053, 0.2542, 0.2104, 0.2535, 0.2102, 0.2636, 0.2053, 0.2636, 0.1751, 0.2331, 0.1702, 0.2338, 0.171, 0.2237, 0.1756, 0.224, 0.1788, 0.2762, 0.1737, 0.2772, 0.1737, 0.2668, 0.1788, 0.266, 0.1932, 0.2553, 0.198, 0.254, 0.1983, 0.2641, 0.1937, 0.2643, 0.1679, 0.2717, 0.1737, 0.2712, 0.1731, 0.2764, 0.1683, 0.2775, 0.2044, 0.2729, 0.2047, 0.2823, 0.1995, 0.2804, 0.1983, 0.2727, 0.2124, 0.2733, 0.2118, 0.281, 0.2047, 0.2823, 0.2044, 0.2729, 0.1675, 0.266, 0.1724, 0.2663, 0.1737, 0.2712, 0.1679, 0.2717, 0.1883, 0.2546, 0.1932, 0.2553, 0.1937, 0.2643, 0.1891, 0.2647, 0.1799, 0.2344, 0.1751, 0.2331, 0.1756, 0.224, 0.1802, 0.2242, 0.1802, 0.2639, 0.1734, 0.266, 0.1742, 0.2511, 0.1794, 0.2514, 0.1849, 0.2254, 0.1915, 0.2224, 0.1923, 0.2373, 0.187, 0.2377, 0.1915, 0.2224, 0.1983, 0.2245, 0.1975, 0.237, 0.1923, 0.2373, 0.2193, 0.2541, 0.2124, 0.2519, 0.2147, 0.2396, 0.2202, 0.2401, 0.1734, 0.266, 0.1668, 0.263, 0.1689, 0.2507, 0.1742, 0.2511, 0.2053, 0.2224, 0.2124, 0.2241, 0.2109, 0.2365, 0.2053, 0.2365, 0.1983, 0.2241, 0.2053, 0.2224, 0.2053, 0.2365, 0.1998, 0.2365, 0.2264, 0.253, 0.2193, 0.2541, 0.2202, 0.2401, 0.2257, 0.2404, 0.1628, 0.2671, 0.1675, 0.266, 0.1679, 0.2717, 0.1621, 0.2722, 0.2124, 0.2656, 0.2124, 0.2733, 0.2044, 0.2729, 0.2054, 0.2636, 0.2054, 0.2636, 0.2044, 0.2729, 0.1983, 0.2727, 0.2, 0.265, 0.1621, 0.2722, 0.1679, 0.2717, 0.1683, 0.2775, 0.1635, 0.2772, 0.1883, 0.2546, 0.1891, 0.2647, 0.1808, 0.266, 0.1802, 0.26, 0.2003, 0.2535, 0.2053, 0.2542, 0.2053, 0.2636, 0.2005, 0.2636, 0.1998, 0.2365, 0.2053, 0.2365, 0.2053, 0.2542, 0.2003, 0.2535, 0.2257, 0.2404, 0.2202, 0.2401, 0.2214, 0.2224, 0.2264, 0.2235, 0.1794, 0.2514, 0.1742, 0.2511, 0.1751, 0.2331, 0.1799, 0.2344, 0.187, 0.2377, 0.1923, 0.2373, 0.1932, 0.2553, 0.1883, 0.2546, 0.1923, 0.2373, 0.1975, 0.237, 0.198, 0.254, 0.1932, 0.2553, 0.2202, 0.2401, 0.2147, 0.2396, 0.2163, 0.2227, 0.2214, 0.2224, 0.1742, 0.2511, 0.1689, 0.2507, 0.1702, 0.2338, 0.1751, 0.2331, 0.2053, 0.2365, 0.2109, 0.2365, 0.2104, 0.2535, 0.2053, 0.2542, 0.189, 0.2715, 0.1894, 0.2771, 0.1839, 0.2768, 0.1839, 0.2715, 0.1894, 0.266, 0.189, 0.2715, 0.1839, 0.2715, 0.1839, 0.2662, 0.1839, 0.2772, 0.1788, 0.2762, 0.1788, 0.266, 0.1839, 0.2668, 0.1635, 0.2772, 0.1683, 0.2775, 0.169, 0.2867, 0.1641, 0.2864, 0.1683, 0.2775, 0.1731, 0.2764, 0.1737, 0.2855, 0.169, 0.2867, 0.171, 0.2237, 0.1702, 0.2338, 0.1621, 0.2284, 0.1627, 0.2224])
me_cube_009.materials.append(mat_mage)
me_cube_009.use_remesh_preserve_volume = False
me_cube_009.use_remesh_preserve_attributes = False
me_cube_009.use_mirror_vertex_groups = False
me_cube_009.update()
me_cube_008 = bpy.data.meshes.new('Cube.008')
me_cube_008.from_pydata([(-0.03912, 0.5148, -0.02689), (-0.04866, 0.005269, -0.02645), (-0.03912, 0.5168, 0.03856), (-0.04866, 0.01046, 0.07215), (0.03912, 0.5148, -0.02689), (0.04866, 0.005269, -0.02645), (0.03912, 0.5168, 0.03856), (0.04866, 0.01046, 0.07215), (3.929e-10, -0.01113, 0.08116), (3.458e-10, 0.5275, 0.04501), (3.929e-10, -0.01722, -0.03447), (3.458e-10, 0.525, -0.03413), (-0.05559, 0.1771, -0.03461), (-0.05559, 0.1829, 0.07557), (0.05559, 0.1829, 0.07557), (0.05559, 0.1771, -0.03461), (3.929e-10, 0.1766, -0.04434), (3.929e-10, 0.1834, 0.0853), (-0.05543, -0.007252, 0.01458), (-0.04457, 0.5228, 0.005573), (0.05543, -0.007252, 0.01458), (0.04457, 0.5228, 0.005573), (3.458e-10, -0.01514, 0.01476), (-0.05894, 0.5958, 0.005561), (0.06332, 0.1795, 0.01188), (-0.06332, 0.1795, 0.01188), (-0.06359, 0.5422, 0.005557), (-0.05582, 0.5422, -0.04076), (4.77e-10, 0.5422, 0.06182), (-0.05582, 0.5422, 0.05262), (0.06359, 0.5422, 0.005557), (0.05582, 0.5422, 0.05262), (4.77e-10, 0.5422, -0.05109), (0.05582, 0.5422, -0.04076), (-0.05174, 0.5958, -0.03737), (3.855e-10, 0.5958, 0.05771), (-0.05174, 0.5958, 0.04919), (0.05894, 0.5958, 0.005561), (0.05174, 0.5958, 0.04919), (3.855e-10, 0.5958, -0.04695), (0.05174, 0.5958, -0.03737), (-0.03957, 0.6258, 0.005577), (-0.03473, 0.6258, -0.02324), (5.45e-10, 0.6258, 0.04059), (-0.03473, 0.6258, 0.03487), (0.03957, 0.6258, 0.005577), (0.03473, 0.6258, 0.03487), (5.45e-10, 0.6258, -0.02967), (0.03473, 0.6258, -0.02324), (5.45e-10, 0.6258, 0.005174), (0.007846, 0.5659, 0.5431), (-0.03294, 0.5362, 0.5431), (-0.01736, 0.4883, 0.5431), (0.03305, 0.4883, 0.5431), (0.04863, 0.5362, 0.5431), (-0.01095, 0.5255, 0.8267), (-0.02591, 0.4773, 0.8267), (0.01525, 0.4482, 0.8267), (0.05565, 0.4784, 0.8267), (0.03946, 0.5261, 0.8267), (-0.02459, 0.5571, 1.265), (-0.01426, 0.5255, 1.265), (0.01901, 0.5256, 1.265), (0.02923, 0.5572, 1.265), (0.002288, 0.5767, 1.265), (0.007846, 0.523, 1.52), (-0.01903, 0.5316, -0.09962), (-0.04483, 0.5749, -0.09962), (-0.01162, 0.6128, -0.09962), (0.03471, 0.593, -0.09962), (0.03013, 0.5428, -0.09962), (-0.03432, 0.5151, -0.5834), (-0.01264, 0.5607, -0.5834), (0.03734, 0.5541, -0.5834), (0.04657, 0.5046, -0.5834), (0.002278, 0.4805, -0.5834), (-0.0166, 0.4554, -1.112), (0.02175, 0.4881, -1.112), (0.06472, 0.4618, -1.112), (0.05293, 0.4127, -1.112), (0.002671, 0.4088, -1.112), (0.04508, 0.3694, -1.602)], [], [(25, 13, 2, 19), (17, 14, 6, 9), (24, 15, 4, 21), (16, 12, 0, 11), (9, 6, 31, 28), (22, 8, 3, 18), (20, 7, 8, 22), (21, 4, 33, 30), (15, 16, 11, 4), (13, 17, 9, 2), (3, 8, 17, 13), (5, 10, 16, 15), (10, 1, 12, 16), (20, 5, 15, 24), (8, 7, 14, 17), (18, 3, 13, 25), (1, 18, 25, 12), (7, 20, 24, 14), (11, 0, 27, 32), (5, 20, 22, 10), (10, 22, 18, 1), (2, 9, 28, 29), (14, 24, 21, 6), (12, 25, 19, 0), (26, 29, 36, 23), (27, 26, 23, 34), (31, 30, 37, 38), (28, 31, 38, 35), (19, 2, 29, 26), (4, 11, 32, 33), (6, 21, 30, 31), (0, 19, 26, 27), (37, 40, 48, 45), (36, 35, 43, 44), (40, 39, 47, 48), (39, 34, 42, 47), (32, 27, 34, 39), (33, 32, 39, 40), (29, 28, 35, 36), (30, 33, 40, 37), (49, 43, 46, 45), (41, 44, 43, 49), (42, 41, 49, 47), (47, 49, 45, 48), (35, 38, 46, 43), (38, 37, 45, 46), (34, 23, 41, 42), (23, 36, 44, 41), (54, 50, 55, 59), (52, 53, 58, 57), (50, 51, 56, 55), (53, 54, 59, 58), (51, 52, 57, 56), (57, 58, 63, 62), (55, 56, 61, 60), (58, 59, 64, 63), (56, 57, 62, 61), (59, 55, 60, 64), (51, 50, 69, 68), (53, 52, 67, 66), (50, 54, 70, 69), (52, 51, 68, 67), (54, 53, 66, 70), (63, 64, 65), (61, 62, 65), (64, 60, 65), (62, 63, 65), (60, 61, 65), (69, 70, 75, 74), (67, 68, 73, 72), (70, 66, 71, 75), (68, 69, 74, 73), (66, 67, 72, 71), (74, 75, 80, 79), (72, 73, 78, 77), (75, 71, 76, 80), (73, 74, 79, 78), (71, 72, 77, 76), (80, 76, 81), (78, 79, 81), (76, 77, 81), (79, 80, 81), (77, 78, 81)])
_uv = me_cube_008.uv_layers.new(name='UVMap')
_uv.uv.foreach_set('vector', [0.5219, 0.6373, 0.5392, 0.6379, 0.5306, 0.7165, 0.5217, 0.718, 0.4337, 0.6956, 0.4186, 0.6971, 0.4231, 0.6414, 0.4338, 0.6385, 0.4919, 0.699, 0.4793, 0.6992, 0.483, 0.62, 0.4918, 0.6184, 0.464, 0.6625, 0.4792, 0.6613, 0.4747, 0.7242, 0.4641, 0.7272, 0.4338, 0.6385, 0.4231, 0.6414, 0.4186, 0.6346, 0.4338, 0.6333, 0.4337, 0.7424, 0.4337, 0.7319, 0.4469, 0.7293, 0.4487, 0.741, 0.4186, 0.7409, 0.4204, 0.7293, 0.4337, 0.7319, 0.4337, 0.7424, 0.4918, 0.6184, 0.483, 0.62, 0.4793, 0.6139, 0.4919, 0.6143, 0.4489, 0.6613, 0.464, 0.6625, 0.4641, 0.7272, 0.4535, 0.7242, 0.4488, 0.6972, 0.4337, 0.6956, 0.4338, 0.6385, 0.4444, 0.6414, 0.4469, 0.7293, 0.4337, 0.7319, 0.4337, 0.6956, 0.4488, 0.6972, 0.4508, 0.6276, 0.464, 0.6244, 0.464, 0.6625, 0.4489, 0.6613, 0.464, 0.6244, 0.4772, 0.6276, 0.4792, 0.6613, 0.464, 0.6625, 0.4918, 0.7424, 0.4807, 0.7391, 0.4793, 0.6992, 0.4919, 0.699, 0.4337, 0.7319, 0.4204, 0.7293, 0.4186, 0.6971, 0.4337, 0.6956, 0.5218, 0.5936, 0.5375, 0.5976, 0.5392, 0.6379, 0.5219, 0.6373, 0.5107, 0.5967, 0.5218, 0.5936, 0.5219, 0.6373, 0.5093, 0.637, 0.5076, 0.7383, 0.4918, 0.7424, 0.4919, 0.699, 0.5093, 0.6983, 0.4641, 0.7272, 0.4747, 0.7242, 0.4793, 0.7313, 0.4641, 0.7328, 0.4508, 0.6276, 0.4489, 0.6195, 0.464, 0.618, 0.464, 0.6244, 0.464, 0.6244, 0.464, 0.618, 0.4791, 0.6195, 0.4772, 0.6276, 0.4444, 0.6414, 0.4338, 0.6385, 0.4338, 0.6333, 0.4489, 0.6346, 0.5093, 0.6983, 0.4919, 0.699, 0.4918, 0.6184, 0.5008, 0.6198, 0.5093, 0.637, 0.5219, 0.6373, 0.5217, 0.718, 0.5128, 0.7163, 0.5219, 0.7224, 0.5346, 0.7223, 0.5339, 0.7349, 0.5221, 0.735, 0.5093, 0.7227, 0.5219, 0.7224, 0.5221, 0.735, 0.5104, 0.7352, 0.5047, 0.6143, 0.4919, 0.6143, 0.4921, 0.6017, 0.504, 0.6017, 0.4338, 0.6333, 0.4186, 0.6346, 0.4197, 0.6253, 0.4338, 0.6241, 0.5217, 0.718, 0.5306, 0.7165, 0.5346, 0.7223, 0.5219, 0.7224, 0.4535, 0.7242, 0.4641, 0.7272, 0.4641, 0.7328, 0.4489, 0.7314, 0.5008, 0.6198, 0.4918, 0.6184, 0.4919, 0.6143, 0.5047, 0.6143, 0.5128, 0.7163, 0.5217, 0.718, 0.5219, 0.7224, 0.5093, 0.7227, 0.4921, 0.6017, 0.4805, 0.6014, 0.4845, 0.594, 0.4923, 0.5942, 0.3904, 0.7198, 0.4045, 0.7178, 0.4045, 0.7218, 0.3951, 0.7232, 0.4186, 0.7401, 0.4045, 0.7424, 0.4045, 0.7383, 0.414, 0.7368, 0.4045, 0.7424, 0.3904, 0.7401, 0.3951, 0.7368, 0.4045, 0.7383, 0.4641, 0.7328, 0.4793, 0.7313, 0.4782, 0.741, 0.4641, 0.7424, 0.4489, 0.7314, 0.4641, 0.7328, 0.4641, 0.7424, 0.4501, 0.741, 0.4489, 0.6346, 0.4338, 0.6333, 0.4338, 0.6241, 0.4478, 0.6253, 0.4919, 0.6143, 0.4793, 0.6139, 0.4805, 0.6014, 0.4921, 0.6017, 0.4045, 0.7301, 0.4045, 0.7218, 0.414, 0.7232, 0.4153, 0.73, 0.3938, 0.73, 0.3951, 0.7232, 0.4045, 0.7218, 0.4045, 0.7301, 0.3951, 0.7368, 0.3938, 0.73, 0.4045, 0.7301, 0.4045, 0.7383, 0.4045, 0.7383, 0.4045, 0.7301, 0.4153, 0.73, 0.414, 0.7368, 0.4045, 0.7178, 0.4186, 0.7198, 0.414, 0.7232, 0.4045, 0.7218, 0.504, 0.6017, 0.4921, 0.6017, 0.4923, 0.5942, 0.5003, 0.5942, 0.5104, 0.7352, 0.5221, 0.735, 0.5222, 0.7422, 0.5143, 0.7424, 0.5221, 0.735, 0.5339, 0.7349, 0.5301, 0.7421, 0.5222, 0.7422, 0.9431, 0.8856, 0.9399, 0.8855, 0.9384, 0.8763, 0.9428, 0.8763, 0.9295, 0.863, 0.9251, 0.8629, 0.9241, 0.8536, 0.9277, 0.8538, 0.9136, 0.8856, 0.9117, 0.8855, 0.9075, 0.8762, 0.9114, 0.8763, 0.9343, 0.8536, 0.9384, 0.8537, 0.9361, 0.863, 0.9319, 0.8629, 0.9117, 0.8855, 0.9074, 0.8855, 0.9044, 0.8762, 0.9075, 0.8762, 0.9295, 0.8628, 0.9319, 0.8629, 0.9366, 0.8773, 0.9339, 0.8772, 0.9114, 0.8763, 0.9075, 0.8762, 0.9129, 0.862, 0.9158, 0.862, 0.9319, 0.8629, 0.9361, 0.863, 0.9384, 0.8774, 0.9366, 0.8773, 0.9554, 0.8763, 0.9518, 0.8764, 0.9525, 0.8619, 0.9554, 0.862, 0.9428, 0.8763, 0.9384, 0.8763, 0.9385, 0.8619, 0.941, 0.862, 0.9554, 0.8536, 0.9592, 0.8537, 0.9592, 0.8747, 0.9554, 0.8747, 0.9251, 0.8629, 0.9295, 0.863, 0.9295, 0.8838, 0.9272, 0.8838, 0.9016, 0.8536, 0.9044, 0.8537, 0.8994, 0.8746, 0.895, 0.8745, 0.9074, 0.8855, 0.9117, 0.8855, 0.9158, 0.9066, 0.9131, 0.9066, 0.9237, 0.8628, 0.9251, 0.8629, 0.9272, 0.8838, 0.9229, 0.8837, 0.9431, 0.862, 0.941, 0.862, 0.9414, 0.8536, 0.9554, 0.862, 0.9525, 0.8619, 0.954, 0.8536, 0.941, 0.862, 0.9385, 0.8619, 0.9414, 0.8536, 0.9339, 0.8772, 0.9366, 0.8773, 0.9324, 0.8855, 0.9158, 0.862, 0.9129, 0.862, 0.9132, 0.8536, 0.895, 0.8745, 0.8994, 0.8746, 0.9013, 0.8905, 0.8995, 0.8905, 0.9173, 0.8536, 0.9206, 0.8537, 0.9229, 0.8695, 0.9187, 0.8695, 0.9229, 0.8837, 0.9272, 0.8838, 0.9268, 0.8996, 0.9236, 0.8996, 0.893, 0.8744, 0.895, 0.8745, 0.8995, 0.8905, 0.8951, 0.8904, 0.9633, 0.8695, 0.9592, 0.8695, 0.9598, 0.8537, 0.9633, 0.8536, 0.9475, 0.8871, 0.9436, 0.8871, 0.9431, 0.8697, 0.9475, 0.8697, 0.9187, 0.8695, 0.9229, 0.8695, 0.9229, 0.8868, 0.9195, 0.8867, 0.9518, 0.8871, 0.9483, 0.8872, 0.9475, 0.8699, 0.9518, 0.8697, 0.8951, 0.8904, 0.8995, 0.8905, 0.904, 0.9079, 0.8998, 0.9078, 0.9163, 0.8694, 0.9187, 0.8695, 0.9195, 0.8867, 0.9158, 0.8867, 0.9518, 0.8697, 0.9475, 0.8699, 0.9502, 0.8536, 0.8998, 0.9078, 0.904, 0.9079, 0.9044, 0.924, 0.9158, 0.8867, 0.9195, 0.8867, 0.919, 0.9027, 0.9475, 0.8697, 0.9431, 0.8697, 0.9463, 0.8536, 0.9195, 0.8867, 0.9229, 0.8868, 0.919, 0.9027])
me_cube_008.materials.append(mat_mage)
me_cube_008.use_remesh_preserve_volume = False
me_cube_008.use_remesh_preserve_attributes = False
me_cube_008.use_mirror_vertex_groups = False
me_cube_008.update()
me_cube_007 = bpy.data.meshes.new('Cube.007')
me_cube_007.from_pydata([(-0.06074, 0.4874, -0.0498), (-0.07555, -0.08269, -0.04913), (-0.06074, 0.491, 0.05181), (-0.07555, -0.07364, 0.104), (0.06074, 0.4874, -0.0498), (0.07555, -0.08269, -0.04913), (0.06074, 0.491, 0.05181), (0.07555, -0.07364, 0.104), (6.099e-10, -0.1113, 0.1179), (5.369e-10, 0.5096, 0.06182), (6.099e-10, -0.1219, -0.06158), (5.369e-10, 0.5053, -0.06105), (-0.0863, 0.1004, -0.06179), (-0.0863, 0.1105, 0.1093), (0.0863, 0.1105, 0.1093), (0.0863, 0.1004, -0.06179), (6.099e-10, 0.09951, -0.07689), (6.099e-10, 0.1114, 0.1244), (-0.08606, -0.1045, 0.01458), (-0.06919, 0.5013, 0.0005954), (0.08606, -0.1045, 0.01458), (0.06919, 0.5013, 0.0005954), (5.369e-10, -0.1182, 0.01485), (5.369e-10, 0.5221, -0.0001093), (0.09831, 0.1047, 0.01039), (-0.09831, 0.1047, 0.01039)], [], [(25, 13, 2, 19), (17, 14, 6, 9), (24, 15, 4, 21), (16, 12, 0, 11), (23, 9, 6, 21), (22, 8, 3, 18), (20, 7, 8, 22), (19, 2, 9, 23), (15, 16, 11, 4), (13, 17, 9, 2), (3, 8, 17, 13), (5, 10, 16, 15), (10, 1, 12, 16), (20, 5, 15, 24), (8, 7, 14, 17), (18, 3, 13, 25), (1, 18, 25, 12), (7, 20, 24, 14), (0, 19, 23, 11), (5, 20, 22, 10), (10, 22, 18, 1), (11, 23, 21, 4), (14, 24, 21, 6), (12, 25, 19, 0)])
_uv = me_cube_007.uv_layers.new(name='UVMap')
_uv.uv.foreach_set('vector', [0.5013, 0.8675, 0.4758, 0.8655, 0.4938, 0.7797, 0.5071, 0.7777, 0.4535, 0.8685, 0.4311, 0.8696, 0.4319, 0.7826, 0.4474, 0.7777, 0.5456, 0.825, 0.5644, 0.8236, 0.5644, 0.9114, 0.5514, 0.9149, 0.4088, 0.8694, 0.3864, 0.8704, 0.3872, 0.7826, 0.4026, 0.7777, 0.5359, 0.9283, 0.5201, 0.9305, 0.5217, 0.9185, 0.5346, 0.9149, 0.4958, 0.9383, 0.4951, 0.9149, 0.517, 0.9171, 0.5181, 0.9375, 0.4758, 0.9389, 0.4799, 0.9183, 0.4951, 0.9149, 0.4958, 0.9383, 0.5375, 0.9446, 0.5242, 0.9446, 0.5201, 0.9305, 0.5359, 0.9283, 0.4311, 0.8682, 0.4088, 0.8694, 0.4026, 0.7777, 0.4186, 0.781, 0.4758, 0.8674, 0.4535, 0.8685, 0.4474, 0.7777, 0.4634, 0.781, 0.4758, 0.909, 0.4568, 0.9187, 0.4535, 0.8685, 0.4758, 0.8674, 0.4311, 0.9098, 0.4122, 0.9196, 0.4088, 0.8694, 0.4311, 0.8682, 0.4122, 0.9196, 0.392, 0.9118, 0.3864, 0.8704, 0.4088, 0.8694, 0.543, 0.7777, 0.5597, 0.7822, 0.5644, 0.8236, 0.5456, 0.825, 0.4568, 0.9187, 0.4367, 0.911, 0.4311, 0.8696, 0.4535, 0.8685, 0.4987, 0.9149, 0.4758, 0.9073, 0.4758, 0.8655, 0.5013, 0.8675, 0.5154, 0.9104, 0.4987, 0.9149, 0.5013, 0.8675, 0.5201, 0.869, 0.5201, 0.7853, 0.543, 0.7777, 0.5456, 0.825, 0.5201, 0.8271, 0.5505, 0.9427, 0.5375, 0.9446, 0.5359, 0.9283, 0.5519, 0.9282, 0.481, 0.953, 0.4758, 0.9389, 0.4958, 0.9383, 0.4964, 0.9556, 0.4964, 0.9556, 0.4958, 0.9383, 0.5181, 0.9375, 0.5181, 0.9518, 0.5519, 0.9282, 0.5359, 0.9283, 0.5346, 0.9149, 0.548, 0.9166, 0.5201, 0.8271, 0.5456, 0.825, 0.5514, 0.9149, 0.538, 0.9129, 0.5201, 0.869, 0.5013, 0.8675, 0.5071, 0.7777, 0.5201, 0.7812])
me_cube_007.materials.append(mat_mage)
me_cube_007.use_remesh_preserve_volume = False
me_cube_007.use_remesh_preserve_attributes = False
me_cube_007.use_mirror_vertex_groups = False
me_cube_007.update()
me_cube_006 = bpy.data.meshes.new('Cube.006')
me_cube_006.from_pydata([(-0.06535, -0.09021, -0.5754), (-0.1047, -0.1313, 0.0977), (-0.06535, 0.09021, -0.5754), (-0.1047, 0.1313, 0.0977), (0.1074, -0.09021, -0.5754), (0.1468, -0.1313, 0.0977), (0.1074, 0.09021, -0.5754), (0.1468, 0.1313, 0.0977), (0.02105, 0.1588, 0.1388), (0.02105, 0.1091, -0.5754), (0.02105, -0.1588, 0.1388), (0.02105, -0.1091, -0.5754), (-0.07764, -0.103, -0.1132), (-0.07764, 0.103, -0.1132), (0.1197, 0.103, -0.1132), (0.1197, -0.103, -0.1132), (0.02105, -0.1246, -0.1132), (0.02105, 0.1246, -0.1132), (-0.1222, 0.0, 0.1251), (-0.07737, 0.0, -0.5754), (0.1643, 0.0, 0.1251), (0.1195, 0.0, -0.5754), (0.02105, 0.0, 0.1719), (0.02105, 0.0, -0.5754), (0.1335, 0.0, -0.1132), (-0.09137, 0.0, -0.1132), (-0.06966, 0.09472, -0.4026), (0.1118, 0.09472, -0.4026), (0.1118, -0.09472, -0.4026), (0.02105, -0.1145, -0.4209), (0.02105, 0.1145, -0.4209), (-0.06966, -0.09472, -0.4026), (0.1244, 0.0, -0.4148), (-0.08229, 0.0, -0.4148), (0.2686, 0.09472, -0.4848), (0.2643, 0.09021, -0.5875), (0.2686, -0.09472, -0.4848), (0.2643, -0.09021, -0.5875), (0.2764, 0.0, -0.5875), (0.2813, 0.0, -0.492)], [], [(33, 26, 2, 19), (30, 27, 6, 9), (32, 28, 36, 39), (29, 31, 0, 11), (23, 9, 6, 21), (22, 8, 3, 18), (20, 7, 8, 22), (19, 2, 9, 23), (28, 29, 11, 4), (26, 30, 9, 2), (3, 8, 17, 13), (5, 10, 16, 15), (10, 1, 12, 16), (20, 5, 15, 24), (8, 7, 14, 17), (18, 3, 13, 25), (1, 18, 25, 12), (7, 20, 24, 14), (0, 19, 23, 11), (5, 20, 22, 10), (10, 22, 18, 1), (11, 23, 21, 4), (28, 4, 37, 36), (31, 33, 19, 0), (12, 25, 33, 31), (14, 24, 32, 27), (13, 17, 30, 26), (15, 16, 29, 28), (16, 12, 31, 29), (24, 15, 28, 32), (17, 14, 27, 30), (25, 13, 26, 33), (39, 36, 37, 38), (34, 39, 38, 35), (27, 32, 39, 34), (4, 21, 38, 37), (21, 6, 35, 38), (6, 27, 34, 35)])
_uv = me_cube_006.uv_layers.new(name='UVMap')
_uv.uv.foreach_set('vector', [0.1965, 0.2559, 0.2017, 0.2552, 0.2015, 0.2656, 0.1965, 0.2656, 0.1655, 0.2342, 0.1604, 0.2349, 0.1612, 0.2245, 0.166, 0.2249, 0.1692, 0.2785, 0.164, 0.2795, 0.164, 0.2689, 0.1692, 0.268, 0.1841, 0.257, 0.189, 0.2557, 0.1893, 0.2661, 0.1846, 0.2663, 0.1581, 0.2739, 0.164, 0.2734, 0.1634, 0.2787, 0.1585, 0.2798, 0.1955, 0.2751, 0.1959, 0.2848, 0.1905, 0.2829, 0.1893, 0.2749, 0.2038, 0.2755, 0.2032, 0.2834, 0.1959, 0.2848, 0.1955, 0.2751, 0.1576, 0.268, 0.1626, 0.2683, 0.164, 0.2734, 0.1581, 0.2739, 0.179, 0.2563, 0.1841, 0.257, 0.1846, 0.2663, 0.1798, 0.2667, 0.1704, 0.2355, 0.1655, 0.2342, 0.166, 0.2249, 0.1707, 0.2251, 0.1707, 0.2659, 0.1637, 0.268, 0.1645, 0.2527, 0.1699, 0.253, 0.1755, 0.2262, 0.1823, 0.2232, 0.1831, 0.2385, 0.1777, 0.2389, 0.1823, 0.2232, 0.1893, 0.2254, 0.1885, 0.2382, 0.1831, 0.2385, 0.2108, 0.2558, 0.2037, 0.2535, 0.2061, 0.2408, 0.2118, 0.2414, 0.1637, 0.268, 0.1569, 0.265, 0.1591, 0.2523, 0.1645, 0.2527, 0.1965, 0.2232, 0.2037, 0.2249, 0.2022, 0.2377, 0.1965, 0.2377, 0.1893, 0.2249, 0.1965, 0.2232, 0.1965, 0.2377, 0.1909, 0.2377, 0.2181, 0.2546, 0.2108, 0.2558, 0.2118, 0.2414, 0.2174, 0.2417, 0.1528, 0.2691, 0.1576, 0.268, 0.1581, 0.2739, 0.1521, 0.2744, 0.2038, 0.2676, 0.2038, 0.2755, 0.1955, 0.2751, 0.1966, 0.2656, 0.1966, 0.2656, 0.1955, 0.2751, 0.1893, 0.2749, 0.1911, 0.267, 0.1521, 0.2744, 0.1581, 0.2739, 0.1585, 0.2798, 0.1535, 0.2795, 0.179, 0.2563, 0.1798, 0.2667, 0.1713, 0.268, 0.1707, 0.2618, 0.1913, 0.2552, 0.1965, 0.2559, 0.1965, 0.2656, 0.1916, 0.2656, 0.1909, 0.2377, 0.1965, 0.2377, 0.1965, 0.2559, 0.1913, 0.2552, 0.2174, 0.2417, 0.2118, 0.2414, 0.213, 0.2232, 0.2181, 0.2243, 0.1699, 0.253, 0.1645, 0.2527, 0.1655, 0.2342, 0.1704, 0.2355, 0.1777, 0.2389, 0.1831, 0.2385, 0.1841, 0.257, 0.179, 0.2563, 0.1831, 0.2385, 0.1885, 0.2382, 0.189, 0.2557, 0.1841, 0.257, 0.2118, 0.2414, 0.2061, 0.2408, 0.2078, 0.2235, 0.213, 0.2232, 0.1645, 0.2527, 0.1591, 0.2523, 0.1604, 0.2349, 0.1655, 0.2342, 0.1965, 0.2377, 0.2022, 0.2377, 0.2017, 0.2552, 0.1965, 0.2559, 0.1797, 0.2737, 0.1801, 0.2794, 0.1744, 0.2791, 0.1745, 0.2737, 0.1801, 0.268, 0.1797, 0.2737, 0.1745, 0.2737, 0.1744, 0.2683, 0.1744, 0.2795, 0.1692, 0.2785, 0.1692, 0.268, 0.1744, 0.2689, 0.1535, 0.2795, 0.1585, 0.2798, 0.1591, 0.2893, 0.1542, 0.289, 0.1585, 0.2798, 0.1634, 0.2787, 0.164, 0.2881, 0.1591, 0.2893, 0.1612, 0.2245, 0.1604, 0.2349, 0.1521, 0.2294, 0.1527, 0.2232])
me_cube_006.materials.append(mat_mage)
me_cube_006.use_remesh_preserve_volume = False
me_cube_006.use_remesh_preserve_attributes = False
me_cube_006.use_mirror_vertex_groups = False
me_cube_006.update()
me_cube_003 = bpy.data.meshes.new('Cube.003')
me_cube_003.from_pydata([(-0.1038, -0.1241, -0.6191), (-0.1291, -0.1511, 0.2082), (-0.1038, 0.0973, -0.6191), (-0.1291, 0.1825, 0.2082), (0.1038, -0.1241, -0.6191), (0.1291, -0.1511, 0.2082), (0.1038, 0.0973, -0.6191), (0.1291, 0.1825, 0.2082), (6.36e-10, 0.2113, 0.2569), (5.113e-10, 0.1205, -0.6583), (6.36e-10, -0.18, 0.2569), (5.113e-10, -0.1473, -0.6583), (-0.1474, -0.1707, -0.02482), (-0.1474, 0.2021, -0.02482), (0.1474, 0.2021, -0.02482), (0.1474, -0.1707, -0.02482), (6.36e-10, -0.2036, -0.02482), (6.36e-10, 0.235, -0.02482), (-0.147, -0.01342, 0.2406), (-0.1182, -0.01342, -0.6452), (0.147, -0.01342, 0.2406), (0.1182, -0.01342, -0.6452), (5.113e-10, -0.01342, 0.258), (5.113e-10, -0.01342, -0.6898), (0.1679, -0.01342, -0.02482), (-0.1679, -0.01342, -0.02482)], [], [(25, 13, 2, 19), (17, 14, 6, 9), (24, 15, 4, 21), (16, 12, 0, 11), (23, 9, 6, 21), (22, 8, 3, 18), (20, 7, 8, 22), (19, 2, 9, 23), (15, 16, 11, 4), (13, 17, 9, 2), (3, 8, 17, 13), (5, 10, 16, 15), (10, 1, 12, 16), (20, 5, 15, 24), (8, 7, 14, 17), (18, 3, 13, 25), (1, 18, 25, 12), (7, 20, 24, 14), (0, 19, 23, 11), (5, 20, 22, 10), (10, 22, 18, 1), (11, 23, 21, 4), (14, 24, 21, 6), (12, 25, 19, 0)])
_uv = me_cube_003.uv_layers.new(name='UVMap')
_uv.uv.foreach_set('vector', [0.3409, 0.4621, 0.2977, 0.4659, 0.309, 0.3392, 0.3307, 0.3318, 0.477, 0.4659, 0.4474, 0.4634, 0.4649, 0.3382, 0.4864, 0.3318, 0.4157, 0.3875, 0.4474, 0.3903, 0.4283, 0.5143, 0.4056, 0.5179, 0.5363, 0.465, 0.5066, 0.4627, 0.5242, 0.3384, 0.5456, 0.3318, 0.3754, 0.5462, 0.3786, 0.5743, 0.3621, 0.57, 0.3567, 0.5468, 0.3272, 0.5528, 0.3313, 0.6, 0.3049, 0.5963, 0.2977, 0.5556, 0.3567, 0.5499, 0.3567, 0.5913, 0.3313, 0.6, 0.3272, 0.5528, 0.4008, 0.5453, 0.4008, 0.5687, 0.3786, 0.5743, 0.3754, 0.5462, 0.5659, 0.4672, 0.5363, 0.465, 0.5456, 0.3318, 0.5659, 0.3416, 0.5066, 0.4679, 0.477, 0.4659, 0.4864, 0.3318, 0.5066, 0.3414, 0.4996, 0.5163, 0.4729, 0.5249, 0.477, 0.4659, 0.5066, 0.4679, 0.5588, 0.5159, 0.5321, 0.5242, 0.5363, 0.465, 0.5659, 0.4672, 0.5321, 0.5242, 0.5069, 0.512, 0.5066, 0.4627, 0.5363, 0.465, 0.4202, 0.3318, 0.4474, 0.341, 0.4474, 0.3903, 0.4157, 0.3875, 0.4729, 0.5249, 0.4477, 0.5124, 0.4474, 0.4634, 0.477, 0.4659, 0.3454, 0.5179, 0.3056, 0.5145, 0.2977, 0.4659, 0.3409, 0.4621, 0.3725, 0.5087, 0.3454, 0.5179, 0.3409, 0.4621, 0.3725, 0.4594, 0.3804, 0.3352, 0.4202, 0.3318, 0.4157, 0.3875, 0.3725, 0.3838, 0.3994, 0.522, 0.4008, 0.5453, 0.3754, 0.5462, 0.3769, 0.5179, 0.3505, 0.5213, 0.3567, 0.5499, 0.3272, 0.5528, 0.3241, 0.5179, 0.3241, 0.5179, 0.3272, 0.5528, 0.2977, 0.5556, 0.2987, 0.5262, 0.3769, 0.5179, 0.3754, 0.5462, 0.3567, 0.5468, 0.3606, 0.5233, 0.3725, 0.3838, 0.4157, 0.3875, 0.4056, 0.5179, 0.3838, 0.5105, 0.3725, 0.4594, 0.3409, 0.4621, 0.3307, 0.3318, 0.3534, 0.3353])
me_cube_003.materials.append(mat_mage)
me_cube_003.use_remesh_preserve_volume = False
me_cube_003.use_remesh_preserve_attributes = False
me_cube_003.use_mirror_vertex_groups = False
me_cube_003.update()
me_cube_001 = bpy.data.meshes.new('Cube.001')
me_cube_001.from_pydata([(-0.1759, -0.1495, 0.08572), (-0.1262, -0.165, 0.4565), (-0.1759, 0.1495, 0.08572), (-0.1262, 0.165, 0.4565), (0.1469, -0.1411, 0.08572), (0.1262, -0.1522, 0.4565), (0.1469, 0.1411, 0.08572), (0.1262, 0.1522, 0.4565), (-0.1462, 0.0, 0.4732), (-0.1719, 0.0, 0.01551), (0.1462, 0.0, 0.4732), (0.1734, 0.0, 0.01551), (0.0, 0.2511, 0.4694), (-0.01418, 0.2651, 0.03105), (0.0, -0.2511, 0.4694), (-0.01418, -0.2651, 0.03105), (0.0, 0.0, 0.5063), (-0.5248, -2.114e-09, -1.184), (-0.1475, -0.1687, 0.2725), (-0.1475, 0.1687, 0.2725), (0.2737, 0.1396, 0.2725), (0.2737, -0.1396, 0.2725), (0.2281, 0.0, 0.2311), (-0.1469, 0.0, 0.2311), (0.03632, -0.3097, 0.2392), (0.03632, 0.3097, 0.2392), (-0.4172, 5.973e-10, -0.7589), (-0.3644, -0.2662, -0.6867), (-0.1641, 0.4001, -0.7426), (-0.3644, 0.2662, -0.6867), (0.1892, 6.053e-10, -0.7598), (0.1162, 0.3139, -0.685), (-0.1641, -0.4001, -0.7426), (0.1162, -0.3139, -0.685), (-0.4511, -0.4329, -1.183), (-0.1624, 0.5355, -1.184), (-0.4511, 0.4329, -1.183), (0.2152, -2.114e-09, -1.184), (0.1115, 0.472, -1.184), (-0.1624, -0.5355, -1.184), (0.1115, -0.472, -1.184), (-0.4304, -1.192e-09, -1.001), (-0.2792, -0.1706, -0.5161), (-0.2915, 3.081e-10, -0.4967), (0.1315, 0.2547, -0.4952), (0.1813, 3.027e-10, -0.4952), (-0.09162, -0.3487, -0.5007), (-0.09162, 0.3487, -0.5007), (-0.2792, 0.1706, -0.5161), (0.1315, -0.2547, -0.4952), (-0.4734, -1.192e-09, -1.184), (-0.4089, -0.388, -1.184), (-0.1598, 0.4403, -1.184), (-0.4089, 0.388, -1.184), (0.1533, -1.192e-09, -1.184), (0.06797, 0.3881, -1.184), (-0.1598, -0.4403, -1.184), (0.06797, -0.3881, -1.184), (-0.3433, -0.3288, -0.9004), (-0.1587, 0.432, -0.9855), (-0.3433, 0.3288, -0.9004), (0.1533, -1.192e-09, -1.001), (0.06809, 0.3881, -0.939), (-0.1587, -0.432, -0.9855), (0.06809, -0.3881, -0.939), (-0.1219, -1.192e-09, -1.061)], [], [(23, 19, 2, 9), (25, 20, 6, 13), (22, 21, 4, 11), (24, 18, 0, 15), (47, 44, 31, 28), (16, 12, 3, 8), (14, 16, 8, 1), (46, 42, 27, 32), (20, 22, 11, 6), (18, 23, 9, 0), (42, 43, 26, 27), (5, 10, 16, 14), (10, 7, 12, 16), (44, 45, 30, 31), (21, 24, 15, 4), (19, 25, 13, 2), (3, 12, 25, 19), (5, 14, 24, 21), (1, 8, 23, 18), (7, 10, 22, 20), (14, 1, 18, 24), (12, 7, 20, 25), (8, 3, 19, 23), (32, 27, 34, 39), (29, 28, 35, 36), (33, 32, 39, 40), (30, 33, 40, 37), (48, 47, 28, 29), (45, 49, 33, 30), (43, 48, 29, 26), (49, 46, 32, 33), (38, 37, 54, 55), (17, 36, 53, 50), (39, 34, 51, 56), (36, 35, 52, 53), (26, 29, 36, 17), (31, 30, 37, 38), (27, 26, 17, 34), (28, 31, 38, 35), (10, 5, 21, 22), (4, 15, 46, 49), (9, 2, 48, 43), (11, 4, 49, 45), (2, 13, 47, 48), (6, 11, 45, 44), (0, 9, 43, 42), (15, 0, 42, 46), (13, 6, 44, 47), (57, 56, 63, 64), (54, 57, 64, 61), (52, 55, 62, 59), (51, 50, 41, 58), (34, 17, 50, 51), (35, 38, 55, 52), (37, 40, 57, 54), (40, 39, 56, 57), (65, 59, 62, 61), (63, 65, 61, 64), (58, 41, 65, 63), (41, 60, 59, 65), (53, 52, 59, 60), (56, 51, 58, 63), (50, 53, 60, 41), (55, 54, 61, 62)])
_uv = me_cube_001.uv_layers.new(name='UVMap')
_uv.uv.foreach_set('vector', [0.7765, 0.2569, 0.7918, 0.2524, 0.7906, 0.271, 0.7771, 0.2781, 0.6699, 0.2567, 0.6855, 0.253, 0.6853, 0.2715, 0.674, 0.2772, 0.6982, 0.2571, 0.7109, 0.253, 0.711, 0.2715, 0.6982, 0.2784, 0.8534, 0.3771, 0.834, 0.3803, 0.8321, 0.3621, 0.8491, 0.3569, 0.8974, 0.3304, 0.9153, 0.3271, 0.9161, 0.3463, 0.8933, 0.355, 0.8553, 0.425, 0.8525, 0.4006, 0.8649, 0.4075, 0.8685, 0.4233, 0.8581, 0.4495, 0.8553, 0.425, 0.8685, 0.4233, 0.8685, 0.4396, 0.8467, 0.3037, 0.8265, 0.3025, 0.8218, 0.2842, 0.8426, 0.2791, 0.6855, 0.253, 0.6982, 0.2571, 0.6982, 0.2784, 0.6853, 0.2715, 0.761, 0.2534, 0.7765, 0.2569, 0.7771, 0.2781, 0.7633, 0.2719, 0.7631, 0.3319, 0.7786, 0.3297, 0.7794, 0.3572, 0.755, 0.3501, 0.8455, 0.4414, 0.8421, 0.4268, 0.8553, 0.425, 0.8581, 0.4495, 0.8421, 0.4268, 0.8422, 0.4117, 0.8525, 0.4006, 0.8553, 0.425, 0.675, 0.3286, 0.6982, 0.3285, 0.6982, 0.3545, 0.6696, 0.3472, 0.7109, 0.253, 0.7264, 0.2567, 0.7224, 0.2772, 0.711, 0.2715, 0.8847, 0.2538, 0.9041, 0.257, 0.8998, 0.2772, 0.8828, 0.272, 0.8856, 0.2357, 0.8985, 0.2343, 0.9041, 0.257, 0.8847, 0.2538, 0.857, 0.4006, 0.8478, 0.3998, 0.8534, 0.3771, 0.8708, 0.384, 0.7608, 0.2353, 0.7758, 0.2335, 0.7765, 0.2569, 0.761, 0.2534, 0.6843, 0.2352, 0.6982, 0.2335, 0.6982, 0.2571, 0.6855, 0.253, 0.8478, 0.3998, 0.8349, 0.3984, 0.834, 0.3803, 0.8534, 0.3771, 0.8985, 0.2343, 0.9077, 0.2335, 0.9215, 0.2501, 0.9041, 0.257, 0.7758, 0.2335, 0.7909, 0.2343, 0.7918, 0.2524, 0.7765, 0.2569, 0.8426, 0.2791, 0.8218, 0.2842, 0.8201, 0.2335, 0.8478, 0.2348, 0.8725, 0.3499, 0.8933, 0.355, 0.8985, 0.3993, 0.8708, 0.4006, 0.8654, 0.2878, 0.8426, 0.2791, 0.8478, 0.2348, 0.8708, 0.2376, 0.6982, 0.3545, 0.7268, 0.3472, 0.7412, 0.3962, 0.6982, 0.396, 0.8772, 0.3316, 0.8974, 0.3304, 0.8933, 0.355, 0.8725, 0.3499, 0.6982, 0.3285, 0.7214, 0.3286, 0.7268, 0.3472, 0.6982, 0.3545, 0.7786, 0.3297, 0.7942, 0.3308, 0.8035, 0.3485, 0.7794, 0.3572, 0.8646, 0.307, 0.8467, 0.3037, 0.8426, 0.2791, 0.8654, 0.2878, 0.6717, 0.4982, 0.6552, 0.4543, 0.6607, 0.4532, 0.6743, 0.4894, 0.7217, 0.4421, 0.7217, 0.4852, 0.7172, 0.4815, 0.717, 0.4429, 0.6809, 0.3962, 0.7084, 0.4014, 0.7053, 0.4064, 0.6821, 0.4055, 0.7217, 0.4852, 0.6973, 0.4999, 0.6956, 0.4907, 0.7172, 0.4815, 0.7794, 0.3572, 0.8035, 0.3485, 0.8201, 0.3975, 0.7807, 0.4001, 0.6696, 0.3472, 0.6982, 0.3545, 0.6982, 0.396, 0.6552, 0.3962, 0.755, 0.3501, 0.7794, 0.3572, 0.7807, 0.4001, 0.7412, 0.4001, 0.8933, 0.355, 0.9161, 0.3463, 0.9215, 0.3965, 0.8985, 0.3993, 0.6982, 0.2335, 0.7121, 0.2352, 0.7109, 0.253, 0.6982, 0.2571, 0.8606, 0.3648, 0.8491, 0.3569, 0.8467, 0.3037, 0.8646, 0.307, 0.7771, 0.2781, 0.7906, 0.271, 0.7942, 0.3308, 0.7786, 0.3297, 0.6982, 0.2784, 0.711, 0.2715, 0.7214, 0.3286, 0.6982, 0.3285, 0.8828, 0.272, 0.8998, 0.2772, 0.8974, 0.3304, 0.8772, 0.3316, 0.6853, 0.2715, 0.6982, 0.2784, 0.6982, 0.3285, 0.675, 0.3286, 0.7633, 0.2719, 0.7771, 0.2781, 0.7786, 0.3297, 0.7631, 0.3319, 0.8491, 0.3569, 0.8321, 0.3621, 0.8265, 0.3025, 0.8467, 0.3037, 0.8998, 0.2772, 0.9113, 0.2693, 0.9153, 0.3271, 0.8974, 0.3304, 0.8696, 0.492, 0.8696, 0.469, 0.8875, 0.4693, 0.8918, 0.492, 0.8407, 0.4387, 0.8421, 0.4768, 0.8201, 0.4768, 0.8242, 0.4387, 0.8926, 0.4233, 0.8926, 0.4463, 0.8704, 0.4463, 0.8747, 0.4236, 0.7933, 0.4763, 0.7931, 0.4382, 0.8099, 0.4382, 0.8192, 0.4705, 0.7084, 0.4014, 0.7217, 0.4421, 0.717, 0.4429, 0.7053, 0.4064, 0.6973, 0.4999, 0.6717, 0.4982, 0.6743, 0.4894, 0.6956, 0.4907, 0.6552, 0.4543, 0.6572, 0.4069, 0.6624, 0.4143, 0.6607, 0.4532, 0.6572, 0.4069, 0.6809, 0.3962, 0.6821, 0.4055, 0.6624, 0.4143, 0.7687, 0.4423, 0.7739, 0.4001, 0.7931, 0.4092, 0.7931, 0.4482, 0.7568, 0.4829, 0.7687, 0.4423, 0.7931, 0.4482, 0.7778, 0.4835, 0.7423, 0.4691, 0.7412, 0.4358, 0.7687, 0.4423, 0.7568, 0.4829, 0.7412, 0.4358, 0.7553, 0.4061, 0.7739, 0.4001, 0.7687, 0.4423, 0.8937, 0.4006, 0.8926, 0.4233, 0.8747, 0.4236, 0.8685, 0.4081, 0.8696, 0.469, 0.8685, 0.4463, 0.8937, 0.4538, 0.8875, 0.4693, 0.7931, 0.4382, 0.7933, 0.4001, 0.8192, 0.4059, 0.8099, 0.4382, 0.8421, 0.4006, 0.8407, 0.4387, 0.8242, 0.4387, 0.8201, 0.4006])
me_cube_001.materials.append(mat_mage)
me_cube_001.use_remesh_preserve_volume = False
me_cube_001.use_remesh_preserve_attributes = False
me_cube_001.use_mirror_vertex_groups = False
me_cube_001.update()

# ---- objects
ob_cube_009 = bpy.data.objects.new('Cube.009', me_cube_013)
ob_cube_008 = bpy.data.objects.new('Cube.008', me_cube_012)
ob_cube_007 = bpy.data.objects.new('Cube.007', me_cube_011)
ob_cube_006 = bpy.data.objects.new('Cube.006', me_cube_010)
ob_cube_005 = bpy.data.objects.new('Cube.005', me_cube_009)
ob_cube_004 = bpy.data.objects.new('Cube.004', me_cube_008)
ob_cube_001 = bpy.data.objects.new('Cube.001', me_cube_007)
ob_cube_003 = bpy.data.objects.new('Cube.003', me_cube_006)
ob_cube_002 = bpy.data.objects.new('Cube.002', me_cube_003)
ob_cube = bpy.data.objects.new('Cube', me_cube_001)
ob_lamp = bpy.data.objects.new('Lamp', light_lamp)
ob_camera = bpy.data.objects.new('Camera', cam_camera)

# ---- transforms, parenting, visibility, modifiers, constraints
ob_cube_009.location = (0.002891, -0.3539, 1.569)
ob_cube_009.lineart.crease_threshold = 0.0
ob_cube_008.location = (0.002891, -0.9169, 1.548)
ob_cube_008.lineart.crease_threshold = 0.0
ob_cube_007.location = (0.0, 0.0, 1.858)
ob_cube_007.lineart.crease_threshold = 0.0
ob_cube_006.location = (-0.1293, -0.2393, 0.0287)
ob_cube_006.lineart.crease_threshold = 0.0
ob_cube_005.location = (-0.1457, -0.2278, -0.647)
ob_cube_005.lineart.crease_threshold = 0.0
ob_cube_004.location = (0.002891, 0.8273, 1.548)
ob_cube_004.lineart.crease_threshold = 0.0
ob_cube_001.location = (0.002891, 0.3539, 1.569)
ob_cube_001.lineart.crease_threshold = 0.0
ob_cube_003.location = (-0.1457, 0.1607, -0.647)
ob_cube_003.lineart.crease_threshold = 0.0
ob_cube_002.location = (-0.1293, 0.1723, 0.0287)
ob_cube_002.lineart.crease_threshold = 0.0
ob_cube.location = (0.0, 0.0, 1.315)
ob_cube.lineart.crease_threshold = 0.0
ob_lamp.location = (4.076, 1.005, 5.904)
ob_lamp.rotation_euler = (0.6503, 0.05522, 1.866)
ob_lamp.lock_rotations_4d = False
ob_lamp.empty_display_type = 'ARROWS'
ob_lamp.color = (0.0, 0.0, 0.0, 0.0)
ob_lamp.lineart.crease_threshold = 0.0
ob_camera.location = (7.481, -6.508, 5.344)
ob_camera.rotation_euler = (1.109, 0.01082, 0.8149)
ob_camera.lock_rotations_4d = False
ob_camera.empty_display_type = 'ARROWS'
ob_camera.color = (0.0, 0.0, 0.0, 0.0)
ob_camera.display_type = 'WIRE'
ob_camera.lineart.crease_threshold = 0.0

# ---- collection membership
col_collection_1.objects.link(ob_cube_009)
col_collection_1.objects.link(ob_cube_008)
col_collection_1.objects.link(ob_cube_007)
col_collection_1.objects.link(ob_cube_006)
col_collection_1.objects.link(ob_cube_005)
col_collection_1.objects.link(ob_cube_004)
col_collection_1.objects.link(ob_cube_001)
col_collection_1.objects.link(ob_cube_003)
col_collection_1.objects.link(ob_cube_002)
col_collection_1.objects.link(ob_cube)
col_collection_1.objects.link(ob_lamp)
col_collection_1.objects.link(ob_camera)

# ---- scene / render settings (as saved in the file)
scene.camera = ob_camera
scene.frame_start = 1; scene.frame_end = 250; scene.frame_set(14)
scene.render.engine = 'BLENDER_EEVEE_NEXT'
scene.render.resolution_percentage = 50
scene.render.dither_intensity = 0.0
scene.render.use_bake_clear = False
scene.cycles.use_denoising = False
scene.cycles.samples = 10
scene.cycles.sampling_pattern = 'TABULATED_SOBOL'
scene.cycles.light_sampling_threshold = 0.0
scene.cycles.use_adaptive_sampling = False
scene.cycles.use_light_tree = False
scene.cycles.blur_glossy = 0.0
scene.cycles.pixel_filter_type = 'GAUSSIAN'
scene.cycles.sample_clamp_indirect = 0.0
scene.view_settings.view_transform = 'Standard'
bpy.context.view_layer.update()

